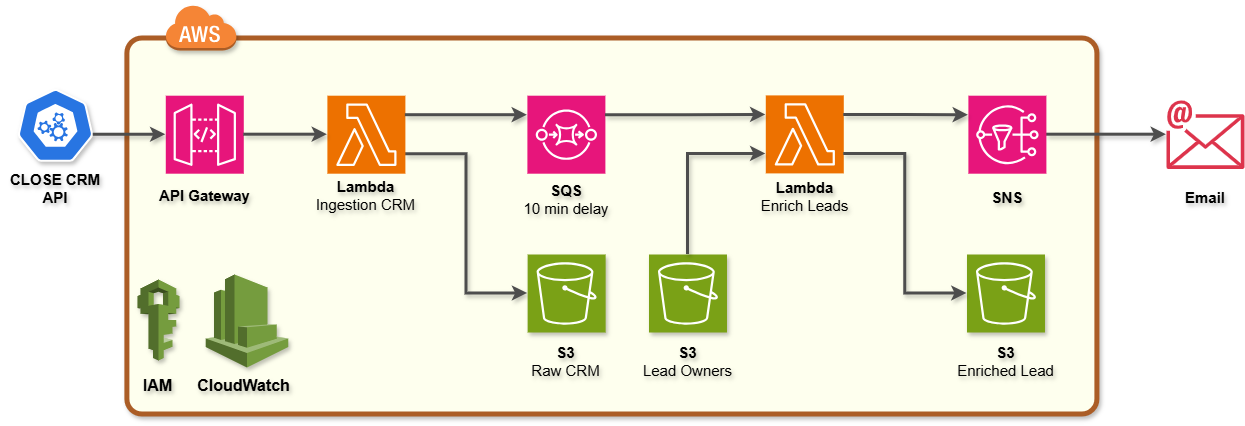

The diagram above was exported from draw.io. Its source (the exported page's mxGraphModel, read from the mxfile embedded in the PNG):
<mxGraphModel dx="2930" dy="894" grid="1" gridSize="10" guides="1" tooltips="1" connect="1" arrows="1" fold="1" page="1" pageScale="1" pageWidth="1100" pageHeight="850" math="0" shadow="0">
  <root>
    <mxCell id="0" />
    <mxCell id="1" parent="0" />
    <mxCell id="jeaxVuhx4HIY4xtVNv9X-44" value="" style="rounded=1;arcSize=4;dashed=0;fillColor=light-dark(#FEFFEE,#1D293B);strokeWidth=5;strokeColor=light-dark(#ab5d26, #ABABAB);shadow=1;textShadow=1;glass=0;fontColor=light-dark(#8c4fff, #ededed);" parent="1" vertex="1">
      <mxGeometry x="-916.11" y="104" width="970" height="376" as="geometry" />
    </mxCell>
    <mxCell id="jeaxVuhx4HIY4xtVNv9X-4" value="&lt;font style=&quot;font-size: 15px;&quot;&gt;&lt;b&gt;CLOSE&amp;nbsp;&lt;/b&gt;&lt;/font&gt;&lt;b style=&quot;font-size: 15px; background-color: transparent; color: light-dark(rgb(0, 0, 0), rgb(255, 255, 255));&quot;&gt;CRM&lt;/b&gt;&lt;div&gt;&lt;font style=&quot;font-size: 15px;&quot;&gt;&lt;b&gt;API&lt;/b&gt;&lt;/font&gt;&lt;/div&gt;" style="text;html=1;whiteSpace=wrap;strokeColor=none;fillColor=none;align=center;verticalAlign=middle;rounded=0;shadow=1;textShadow=1;" parent="1" vertex="1">
      <mxGeometry x="-1040" y="239.2" width="103.99" height="30" as="geometry" />
    </mxCell>
    <mxCell id="jeaxVuhx4HIY4xtVNv9X-45" value="" style="dashed=0;html=1;shape=mxgraph.aws3.cloud;fillColor=#F58536;gradientColor=none;dashed=0;shadow=1;textShadow=1;" parent="1" vertex="1">
      <mxGeometry x="-878.11" y="70" width="71" height="46" as="geometry" />
    </mxCell>
    <mxCell id="jeaxVuhx4HIY4xtVNv9X-22" value="" style="edgeStyle=orthogonalEdgeStyle;rounded=0;orthogonalLoop=1;jettySize=auto;html=1;strokeWidth=3;strokeColor=#4D4D4D;shadow=1;textShadow=1;exitX=1;exitY=0.75;exitDx=0;exitDy=0;exitPerimeter=0;entryX=0;entryY=0.5;entryDx=0;entryDy=0;entryPerimeter=0;" parent="1" source="G7glGBTxo_Fmi9vkGB9n-3" target="G7glGBTxo_Fmi9vkGB9n-7" edge="1">
      <mxGeometry relative="1" as="geometry">
        <mxPoint x="-559.26" y="90" as="sourcePoint" />
        <mxPoint x="-472.26" y="90" as="targetPoint" />
      </mxGeometry>
    </mxCell>
    <mxCell id="jeaxVuhx4HIY4xtVNv9X-26" value="" style="edgeStyle=orthogonalEdgeStyle;rounded=0;orthogonalLoop=1;jettySize=auto;html=1;strokeWidth=3;strokeColor=#4D4D4D;shadow=1;textShadow=1;exitX=1;exitY=0.5;exitDx=0;exitDy=0;exitPerimeter=0;" parent="1" source="G7glGBTxo_Fmi9vkGB9n-25" target="G7glGBTxo_Fmi9vkGB9n-29" edge="1">
      <mxGeometry relative="1" as="geometry">
        <mxPoint x="104.08999999999982" y="181" as="sourcePoint" />
        <mxPoint x="212.0899999999998" y="181" as="targetPoint" />
      </mxGeometry>
    </mxCell>
    <mxCell id="fKdQqvFAXY0NnD3NMBSm-1" value="" style="aspect=fixed;sketch=0;html=1;dashed=0;whitespace=wrap;verticalLabelPosition=bottom;verticalAlign=top;fillColor=#2875E2;strokeColor=#ffffff;points=[[0.005,0.63,0],[0.1,0.2,0],[0.9,0.2,0],[0.5,0,0],[0.995,0.63,0],[0.72,0.99,0],[0.5,1,0],[0.28,0.99,0]];shape=mxgraph.kubernetes.icon2;prIcon=api;shadow=1;" parent="1" vertex="1">
      <mxGeometry x="-1026.11" y="154.2" width="76.2" height="73.15" as="geometry" />
    </mxCell>
    <mxCell id="G7glGBTxo_Fmi9vkGB9n-1" value="" style="sketch=0;points=[[0,0,0],[0.25,0,0],[0.5,0,0],[0.75,0,0],[1,0,0],[0,1,0],[0.25,1,0],[0.5,1,0],[0.75,1,0],[1,1,0],[0,0.25,0],[0,0.5,0],[0,0.75,0],[1,0.25,0],[1,0.5,0],[1,0.75,0]];outlineConnect=0;fontColor=#232F3E;fillColor=#E7157B;strokeColor=#ffffff;dashed=0;verticalLabelPosition=bottom;verticalAlign=top;align=center;html=1;fontSize=12;fontStyle=0;aspect=fixed;shape=mxgraph.aws4.resourceIcon;resIcon=mxgraph.aws4.api_gateway;" vertex="1" parent="1">
      <mxGeometry x="-877.71" y="161.2" width="78" height="78" as="geometry" />
    </mxCell>
    <mxCell id="G7glGBTxo_Fmi9vkGB9n-2" value="&lt;font style=&quot;font-size: 15px;&quot;&gt;&lt;b&gt;API Gateway&lt;/b&gt;&lt;/font&gt;" style="text;html=1;whiteSpace=wrap;strokeColor=none;fillColor=none;align=center;verticalAlign=middle;rounded=0;shadow=1;textShadow=1;" vertex="1" parent="1">
      <mxGeometry x="-896.11" y="243.2" width="114.8" height="35" as="geometry" />
    </mxCell>
    <mxCell id="G7glGBTxo_Fmi9vkGB9n-3" value="" style="sketch=0;points=[[0,0,0],[0.25,0,0],[0.5,0,0],[0.75,0,0],[1,0,0],[0,1,0],[0.25,1,0],[0.5,1,0],[0.75,1,0],[1,1,0],[0,0.25,0],[0,0.5,0],[0,0.75,0],[1,0.25,0],[1,0.5,0],[1,0.75,0]];outlineConnect=0;fontColor=#232F3E;fillColor=#ED7100;strokeColor=#ffffff;dashed=0;verticalLabelPosition=bottom;verticalAlign=top;align=center;html=1;fontSize=12;fontStyle=0;aspect=fixed;shape=mxgraph.aws4.resourceIcon;resIcon=mxgraph.aws4.lambda;" vertex="1" parent="1">
      <mxGeometry x="-716.11" y="161.2" width="78" height="78" as="geometry" />
    </mxCell>
    <mxCell id="G7glGBTxo_Fmi9vkGB9n-7" value="" style="sketch=0;points=[[0,0,0],[0.25,0,0],[0.5,0,0],[0.75,0,0],[1,0,0],[0,1,0],[0.25,1,0],[0.5,1,0],[0.75,1,0],[1,1,0],[0,0.25,0],[0,0.5,0],[0,0.75,0],[1,0.25,0],[1,0.5,0],[1,0.75,0]];outlineConnect=0;fontColor=#232F3E;fillColor=#7AA116;strokeColor=#ffffff;dashed=0;verticalLabelPosition=bottom;verticalAlign=top;align=center;html=1;fontSize=12;fontStyle=0;aspect=fixed;shape=mxgraph.aws4.resourceIcon;resIcon=mxgraph.aws4.s3;shadow=1;textShadow=1;" vertex="1" parent="1">
      <mxGeometry x="-515.86" y="320" width="78" height="78" as="geometry" />
    </mxCell>
    <mxCell id="G7glGBTxo_Fmi9vkGB9n-8" value="&lt;font style=&quot;font-size: 15px; color: rgb(0, 0, 0);&quot;&gt;&lt;b&gt;&amp;nbsp;S3&amp;nbsp;&lt;br&gt;&lt;/b&gt;&lt;/font&gt;&lt;div&gt;&lt;font style=&quot;font-size: 15px; color: rgb(0, 0, 0);&quot;&gt;&lt;span style=&quot;background-color: transparent; color: light-dark(rgb(0, 0, 0), rgb(255, 255, 255));&quot;&gt;Raw&amp;nbsp;&lt;/span&gt;CRM&lt;/font&gt;&lt;/div&gt;" style="text;html=1;whiteSpace=wrap;strokeColor=none;fillColor=none;align=center;verticalAlign=middle;rounded=0;shadow=1;textShadow=1;" vertex="1" parent="1">
      <mxGeometry x="-519.71" y="412" width="85.2" height="30" as="geometry" />
    </mxCell>
    <mxCell id="G7glGBTxo_Fmi9vkGB9n-11" value="" style="sketch=0;points=[[0,0,0],[0.25,0,0],[0.5,0,0],[0.75,0,0],[1,0,0],[0,1,0],[0.25,1,0],[0.5,1,0],[0.75,1,0],[1,1,0],[0,0.25,0],[0,0.5,0],[0,0.75,0],[1,0.25,0],[1,0.5,0],[1,0.75,0]];outlineConnect=0;fontColor=#232F3E;fillColor=#7AA116;strokeColor=#ffffff;dashed=0;verticalLabelPosition=bottom;verticalAlign=top;align=center;html=1;fontSize=12;fontStyle=0;aspect=fixed;shape=mxgraph.aws4.resourceIcon;resIcon=mxgraph.aws4.s3;shadow=1;textShadow=1;" vertex="1" parent="1">
      <mxGeometry x="-394.51000000000005" y="320" width="78" height="78" as="geometry" />
    </mxCell>
    <mxCell id="G7glGBTxo_Fmi9vkGB9n-12" value="&lt;font style=&quot;font-size: 15px; color: rgb(0, 0, 0);&quot;&gt;&lt;b&gt;&amp;nbsp;S3&amp;nbsp;&lt;br&gt;&lt;/b&gt;&lt;/font&gt;&lt;div&gt;&lt;span style=&quot;font-size: 15px;&quot;&gt;Lead Owners&lt;/span&gt;&lt;/div&gt;" style="text;html=1;whiteSpace=wrap;strokeColor=none;fillColor=none;align=center;verticalAlign=middle;rounded=0;shadow=1;textShadow=1;" vertex="1" parent="1">
      <mxGeometry x="-406.11" y="412" width="101.2" height="30" as="geometry" />
    </mxCell>
    <mxCell id="G7glGBTxo_Fmi9vkGB9n-13" value="" style="sketch=0;points=[[0,0,0],[0.25,0,0],[0.5,0,0],[0.75,0,0],[1,0,0],[0,1,0],[0.25,1,0],[0.5,1,0],[0.75,1,0],[1,1,0],[0,0.25,0],[0,0.5,0],[0,0.75,0],[1,0.25,0],[1,0.5,0],[1,0.75,0]];outlineConnect=0;fontColor=#232F3E;fillColor=#ED7100;strokeColor=#ffffff;dashed=0;verticalLabelPosition=bottom;verticalAlign=top;align=center;html=1;fontSize=12;fontStyle=0;aspect=fixed;shape=mxgraph.aws4.resourceIcon;resIcon=mxgraph.aws4.lambda;" vertex="1" parent="1">
      <mxGeometry x="-277.71000000000004" y="160.89999999999998" width="78" height="78" as="geometry" />
    </mxCell>
    <mxCell id="G7glGBTxo_Fmi9vkGB9n-14" value="" style="edgeStyle=orthogonalEdgeStyle;rounded=0;orthogonalLoop=1;jettySize=auto;html=1;strokeWidth=3;strokeColor=#4D4D4D;exitX=1;exitY=0.25;exitDx=0;exitDy=0;exitPerimeter=0;shadow=1;textShadow=1;entryX=0;entryY=0.25;entryDx=0;entryDy=0;entryPerimeter=0;" edge="1" parent="1" source="G7glGBTxo_Fmi9vkGB9n-3" target="G7glGBTxo_Fmi9vkGB9n-17">
      <mxGeometry relative="1" as="geometry">
        <mxPoint x="-696.11" y="110" as="sourcePoint" />
        <mxPoint x="-592.11" y="110" as="targetPoint" />
      </mxGeometry>
    </mxCell>
    <mxCell id="G7glGBTxo_Fmi9vkGB9n-15" value="" style="edgeStyle=orthogonalEdgeStyle;rounded=0;orthogonalLoop=1;jettySize=auto;html=1;strokeWidth=3;strokeColor=#4D4D4D;shadow=1;textShadow=1;exitX=0.5;exitY=0;exitDx=0;exitDy=0;exitPerimeter=0;entryX=0;entryY=0.75;entryDx=0;entryDy=0;entryPerimeter=0;" edge="1" parent="1" source="G7glGBTxo_Fmi9vkGB9n-11" target="G7glGBTxo_Fmi9vkGB9n-13">
      <mxGeometry relative="1" as="geometry">
        <mxPoint x="-816.11" y="90" as="sourcePoint" />
        <mxPoint x="-671.91" y="90" as="targetPoint" />
      </mxGeometry>
    </mxCell>
    <mxCell id="G7glGBTxo_Fmi9vkGB9n-16" value="&lt;font style=&quot;font-size: 15px;&quot;&gt;&lt;b&gt;Lambda&lt;/b&gt;&lt;/font&gt;&lt;div&gt;&lt;font style=&quot;font-size: 15px;&quot;&gt;Ingestion CRM&lt;/font&gt;&lt;/div&gt;" style="text;html=1;whiteSpace=wrap;strokeColor=none;fillColor=none;align=center;verticalAlign=middle;rounded=0;shadow=1;textShadow=1;" vertex="1" parent="1">
      <mxGeometry x="-734.51" y="243.2" width="114.8" height="35" as="geometry" />
    </mxCell>
    <mxCell id="G7glGBTxo_Fmi9vkGB9n-17" value="" style="sketch=0;points=[[0,0,0],[0.25,0,0],[0.5,0,0],[0.75,0,0],[1,0,0],[0,1,0],[0.25,1,0],[0.5,1,0],[0.75,1,0],[1,1,0],[0,0.25,0],[0,0.5,0],[0,0.75,0],[1,0.25,0],[1,0.5,0],[1,0.75,0]];outlineConnect=0;fontColor=#232F3E;fillColor=#E7157B;strokeColor=#ffffff;dashed=0;verticalLabelPosition=bottom;verticalAlign=top;align=center;html=1;fontSize=12;fontStyle=0;aspect=fixed;shape=mxgraph.aws4.resourceIcon;resIcon=mxgraph.aws4.sqs;" vertex="1" parent="1">
      <mxGeometry x="-516.11" y="161.2" width="78" height="78" as="geometry" />
    </mxCell>
    <mxCell id="G7glGBTxo_Fmi9vkGB9n-18" value="&lt;font style=&quot;font-size: 15px;&quot;&gt;&lt;b&gt;SQS&lt;/b&gt;&lt;/font&gt;&lt;div&gt;&lt;font style=&quot;font-size: 15px;&quot;&gt;10 min delay&lt;/font&gt;&lt;/div&gt;" style="text;html=1;whiteSpace=wrap;strokeColor=none;fillColor=none;align=center;verticalAlign=middle;rounded=0;shadow=1;textShadow=1;" vertex="1" parent="1">
      <mxGeometry x="-523.9599999999999" y="247" width="94.2" height="35" as="geometry" />
    </mxCell>
    <mxCell id="G7glGBTxo_Fmi9vkGB9n-19" value="" style="edgeStyle=orthogonalEdgeStyle;rounded=0;orthogonalLoop=1;jettySize=auto;html=1;strokeWidth=3;strokeColor=#4D4D4D;shadow=1;textShadow=1;exitX=1;exitY=0.25;exitDx=0;exitDy=0;exitPerimeter=0;entryX=0;entryY=0.25;entryDx=0;entryDy=0;entryPerimeter=0;" edge="1" parent="1" source="G7glGBTxo_Fmi9vkGB9n-17" target="G7glGBTxo_Fmi9vkGB9n-13">
      <mxGeometry relative="1" as="geometry">
        <mxPoint x="-296.11" y="110" as="sourcePoint" />
        <mxPoint x="-220.11" y="110" as="targetPoint" />
      </mxGeometry>
    </mxCell>
    <mxCell id="G7glGBTxo_Fmi9vkGB9n-20" value="&lt;font style=&quot;font-size: 15px;&quot;&gt;&lt;b&gt;Lambda&lt;/b&gt;&lt;/font&gt;&lt;div&gt;&lt;font style=&quot;font-size: 15px;&quot;&gt;Enrich Leads&lt;/font&gt;&lt;/div&gt;" style="text;html=1;whiteSpace=wrap;strokeColor=none;fillColor=none;align=center;verticalAlign=middle;rounded=0;shadow=1;textShadow=1;" vertex="1" parent="1">
      <mxGeometry x="-296.11" y="244.2" width="114.8" height="35" as="geometry" />
    </mxCell>
    <mxCell id="G7glGBTxo_Fmi9vkGB9n-21" value="" style="edgeStyle=orthogonalEdgeStyle;rounded=0;orthogonalLoop=1;jettySize=auto;html=1;strokeWidth=3;strokeColor=#4D4D4D;shadow=1;textShadow=1;exitX=0.995;exitY=0.63;exitDx=0;exitDy=0;exitPerimeter=0;entryX=0;entryY=0.5;entryDx=0;entryDy=0;entryPerimeter=0;" edge="1" parent="1" source="fKdQqvFAXY0NnD3NMBSm-1" target="G7glGBTxo_Fmi9vkGB9n-1">
      <mxGeometry relative="1" as="geometry">
        <mxPoint x="-976.11" y="406" as="sourcePoint" />
        <mxPoint x="-907.11" y="406" as="targetPoint" />
      </mxGeometry>
    </mxCell>
    <mxCell id="G7glGBTxo_Fmi9vkGB9n-22" value="" style="edgeStyle=orthogonalEdgeStyle;rounded=0;orthogonalLoop=1;jettySize=auto;html=1;strokeWidth=3;strokeColor=#4D4D4D;shadow=1;textShadow=1;entryX=0;entryY=0.5;entryDx=0;entryDy=0;entryPerimeter=0;" edge="1" parent="1" source="G7glGBTxo_Fmi9vkGB9n-1" target="G7glGBTxo_Fmi9vkGB9n-3">
      <mxGeometry relative="1" as="geometry">
        <mxPoint x="-829.11" y="406" as="sourcePoint" />
        <mxPoint x="-752.11" y="406" as="targetPoint" />
      </mxGeometry>
    </mxCell>
    <mxCell id="G7glGBTxo_Fmi9vkGB9n-25" value="" style="sketch=0;points=[[0,0,0],[0.25,0,0],[0.5,0,0],[0.75,0,0],[1,0,0],[0,1,0],[0.25,1,0],[0.5,1,0],[0.75,1,0],[1,1,0],[0,0.25,0],[0,0.5,0],[0,0.75,0],[1,0.25,0],[1,0.5,0],[1,0.75,0]];outlineConnect=0;fontColor=#232F3E;fillColor=#E7157B;strokeColor=#ffffff;dashed=0;verticalLabelPosition=bottom;verticalAlign=top;align=center;html=1;fontSize=12;fontStyle=0;aspect=fixed;shape=mxgraph.aws4.resourceIcon;resIcon=mxgraph.aws4.sns;" vertex="1" parent="1">
      <mxGeometry x="-75.11" y="161.20000000000002" width="78" height="78" as="geometry" />
    </mxCell>
    <mxCell id="G7glGBTxo_Fmi9vkGB9n-26" value="&lt;font style=&quot;font-size: 15px;&quot;&gt;&lt;b&gt;SNS&lt;/b&gt;&lt;/font&gt;" style="text;html=1;whiteSpace=wrap;strokeColor=none;fillColor=none;align=center;verticalAlign=middle;rounded=0;shadow=1;textShadow=1;" vertex="1" parent="1">
      <mxGeometry x="-59.30999999999999" y="245.8" width="46.4" height="35" as="geometry" />
    </mxCell>
    <mxCell id="G7glGBTxo_Fmi9vkGB9n-27" value="" style="sketch=0;points=[[0,0,0],[0.25,0,0],[0.5,0,0],[0.75,0,0],[1,0,0],[0,1,0],[0.25,1,0],[0.5,1,0],[0.75,1,0],[1,1,0],[0,0.25,0],[0,0.5,0],[0,0.75,0],[1,0.25,0],[1,0.5,0],[1,0.75,0]];outlineConnect=0;fontColor=#232F3E;fillColor=#7AA116;strokeColor=#ffffff;dashed=0;verticalLabelPosition=bottom;verticalAlign=top;align=center;html=1;fontSize=12;fontStyle=0;aspect=fixed;shape=mxgraph.aws4.resourceIcon;resIcon=mxgraph.aws4.s3;shadow=1;textShadow=1;" vertex="1" parent="1">
      <mxGeometry x="-76.50999999999998" y="320" width="78" height="78" as="geometry" />
    </mxCell>
    <mxCell id="G7glGBTxo_Fmi9vkGB9n-28" value="&lt;font style=&quot;font-size: 15px; color: rgb(0, 0, 0);&quot;&gt;&lt;b&gt;&amp;nbsp;S3&amp;nbsp;&lt;br&gt;&lt;/b&gt;&lt;/font&gt;&lt;div&gt;&lt;font style=&quot;font-size: 15px; color: rgb(0, 0, 0);&quot;&gt;&lt;span style=&quot;background-color: transparent; color: light-dark(rgb(0, 0, 0), rgb(255, 255, 255));&quot;&gt;Enriched Lead&lt;/span&gt;&lt;/font&gt;&lt;/div&gt;" style="text;html=1;whiteSpace=wrap;strokeColor=none;fillColor=none;align=center;verticalAlign=middle;rounded=0;shadow=1;textShadow=1;" vertex="1" parent="1">
      <mxGeometry x="-87.11" y="412" width="99.2" height="30" as="geometry" />
    </mxCell>
    <mxCell id="G7glGBTxo_Fmi9vkGB9n-29" value="" style="sketch=0;outlineConnect=0;fontColor=#232F3E;gradientColor=none;fillColor=#DD344C;strokeColor=none;dashed=0;verticalLabelPosition=bottom;verticalAlign=top;align=center;html=1;fontSize=12;fontStyle=0;aspect=fixed;shape=mxgraph.aws4.email;" vertex="1" parent="1">
      <mxGeometry x="122.89" y="165.7" width="78" height="69" as="geometry" />
    </mxCell>
    <mxCell id="G7glGBTxo_Fmi9vkGB9n-30" value="" style="edgeStyle=orthogonalEdgeStyle;rounded=0;orthogonalLoop=1;jettySize=auto;html=1;strokeWidth=3;strokeColor=#4D4D4D;shadow=1;textShadow=1;exitX=1;exitY=0.25;exitDx=0;exitDy=0;exitPerimeter=0;entryX=0;entryY=0.25;entryDx=0;entryDy=0;entryPerimeter=0;" edge="1" parent="1" source="G7glGBTxo_Fmi9vkGB9n-13" target="G7glGBTxo_Fmi9vkGB9n-25">
      <mxGeometry relative="1" as="geometry">
        <mxPoint x="-366.11" y="221" as="sourcePoint" />
        <mxPoint x="-206.11" y="220" as="targetPoint" />
      </mxGeometry>
    </mxCell>
    <mxCell id="G7glGBTxo_Fmi9vkGB9n-31" value="" style="edgeStyle=orthogonalEdgeStyle;rounded=0;orthogonalLoop=1;jettySize=auto;html=1;strokeWidth=3;strokeColor=#4D4D4D;shadow=1;textShadow=1;exitX=1;exitY=0.75;exitDx=0;exitDy=0;exitPerimeter=0;entryX=0;entryY=0.5;entryDx=0;entryDy=0;entryPerimeter=0;" edge="1" parent="1" source="G7glGBTxo_Fmi9vkGB9n-13" target="G7glGBTxo_Fmi9vkGB9n-27">
      <mxGeometry relative="1" as="geometry">
        <mxPoint x="-166.11" y="190" as="sourcePoint" />
        <mxPoint x="-40.11" y="191" as="targetPoint" />
      </mxGeometry>
    </mxCell>
    <mxCell id="G7glGBTxo_Fmi9vkGB9n-32" value="&lt;font style=&quot;font-size: 15px;&quot;&gt;&lt;b&gt;Email&lt;/b&gt;&lt;/font&gt;" style="text;html=1;whiteSpace=wrap;strokeColor=none;fillColor=none;align=center;verticalAlign=middle;rounded=0;shadow=1;textShadow=1;" vertex="1" parent="1">
      <mxGeometry x="138.69" y="245.8" width="46.4" height="35" as="geometry" />
    </mxCell>
    <mxCell id="G7glGBTxo_Fmi9vkGB9n-33" value="" style="group" vertex="1" connectable="0" parent="1">
      <mxGeometry x="-906.11" y="340" width="150.80000000000007" height="125.5" as="geometry" />
    </mxCell>
    <mxCell id="jeaxVuhx4HIY4xtVNv9X-36" value="" style="outlineConnect=0;dashed=0;verticalLabelPosition=bottom;verticalAlign=top;align=center;html=1;shape=mxgraph.aws3.iam;fillColor=#759C3E;gradientColor=none;shadow=1;textShadow=1;" parent="G7glGBTxo_Fmi9vkGB9n-33" vertex="1">
      <mxGeometry y="5" width="42" height="81" as="geometry" />
    </mxCell>
    <mxCell id="jeaxVuhx4HIY4xtVNv9X-37" value="" style="outlineConnect=0;dashed=0;verticalLabelPosition=bottom;verticalAlign=top;align=center;html=1;shape=mxgraph.aws3.cloudwatch;fillColor=#759C3E;gradientColor=none;shadow=1;textShadow=1;" parent="G7glGBTxo_Fmi9vkGB9n-33" vertex="1">
      <mxGeometry x="68.30000000000007" width="82.5" height="93" as="geometry" />
    </mxCell>
    <mxCell id="jeaxVuhx4HIY4xtVNv9X-38" value="&lt;font&gt;&lt;b&gt;CloudWatch&lt;/b&gt;&lt;/font&gt;" style="text;html=1;whiteSpace=wrap;strokeColor=none;fillColor=none;align=center;verticalAlign=middle;rounded=0;shadow=1;textShadow=1;strokeWidth=1;fontSize=16;" parent="G7glGBTxo_Fmi9vkGB9n-33" vertex="1">
      <mxGeometry x="68.30000000000007" y="95.5" width="77.4" height="30" as="geometry" />
    </mxCell>
    <mxCell id="jeaxVuhx4HIY4xtVNv9X-40" value="&lt;font&gt;&lt;b&gt;IAM&lt;/b&gt;&lt;/font&gt;" style="text;html=1;whiteSpace=wrap;strokeColor=none;fillColor=none;align=center;verticalAlign=middle;rounded=0;shadow=1;textShadow=1;strokeWidth=1;fontSize=16;" parent="G7glGBTxo_Fmi9vkGB9n-33" vertex="1">
      <mxGeometry x="2.300000000000068" y="95.5" width="37.4" height="30" as="geometry" />
    </mxCell>
  </root>
</mxGraphModel>